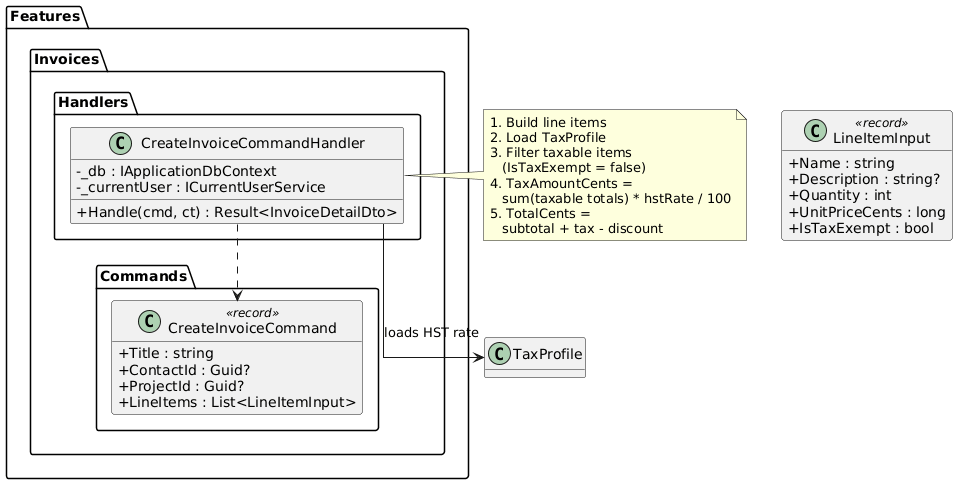

The diagram above was rendered by PlantUML. Its source (embedded in the PNG):
@startuml
skinparam classAttributeIconSize 0
skinparam linetype ortho
hide empty methods

package "Features.Invoices.Commands" {
  class CreateInvoiceCommand <<record>> {
    +Title : string
    +ContactId : Guid?
    +ProjectId : Guid?
    +LineItems : List<LineItemInput>
  }
}

class LineItemInput <<record>> {
  +Name : string
  +Description : string?
  +Quantity : int
  +UnitPriceCents : long
  +IsTaxExempt : bool
}

package "Features.Invoices.Handlers" {
  class CreateInvoiceCommandHandler {
    -_db : IApplicationDbContext
    -_currentUser : ICurrentUserService
    +Handle(cmd, ct) : Result<InvoiceDetailDto>
  }
}

CreateInvoiceCommandHandler ..> CreateInvoiceCommand
CreateInvoiceCommandHandler --> TaxProfile : loads HST rate

note right of CreateInvoiceCommandHandler
  1. Build line items
  2. Load TaxProfile
  3. Filter taxable items
     (IsTaxExempt = false)
  4. TaxAmountCents =
     sum(taxable totals) * hstRate / 100
  5. TotalCents =
     subtotal + tax - discount
end note
@enduml